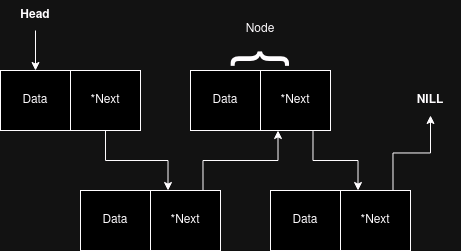

The diagram above was exported from draw.io. Its source (the exported page's mxGraphModel, read from the mxfile embedded in the PNG):
<mxGraphModel dx="1430" dy="516" grid="1" gridSize="10" guides="1" tooltips="1" connect="1" arrows="1" fold="1" page="1" pageScale="1" pageWidth="850" pageHeight="1100" math="0" shadow="0">
  <root>
    <mxCell id="0" />
    <mxCell id="1" parent="0" />
    <mxCell id="2" value="" style="group" vertex="1" connectable="0" parent="1">
      <mxGeometry x="120" y="140" width="460" height="250" as="geometry" />
    </mxCell>
    <mxCell id="3" value="" style="group" vertex="1" connectable="0" parent="2">
      <mxGeometry y="70" width="140" height="60" as="geometry" />
    </mxCell>
    <mxCell id="4" value="Data" style="rounded=0;whiteSpace=wrap;html=1;" vertex="1" parent="3">
      <mxGeometry width="70" height="60" as="geometry" />
    </mxCell>
    <mxCell id="5" value="*Next" style="rounded=0;whiteSpace=wrap;html=1;" vertex="1" parent="3">
      <mxGeometry x="70" width="70" height="60" as="geometry" />
    </mxCell>
    <mxCell id="6" value="" style="group" vertex="1" connectable="0" parent="2">
      <mxGeometry x="80" y="190" width="140" height="60" as="geometry" />
    </mxCell>
    <mxCell id="7" value="Data" style="rounded=0;whiteSpace=wrap;html=1;" vertex="1" parent="6">
      <mxGeometry width="70" height="60" as="geometry" />
    </mxCell>
    <mxCell id="8" value="*Next" style="rounded=0;whiteSpace=wrap;html=1;" vertex="1" parent="6">
      <mxGeometry x="70" width="70" height="60" as="geometry" />
    </mxCell>
    <mxCell id="9" style="edgeStyle=orthogonalEdgeStyle;rounded=0;orthogonalLoop=1;jettySize=auto;html=1;exitX=0.5;exitY=1;exitDx=0;exitDy=0;entryX=0.25;entryY=0;entryDx=0;entryDy=0;" edge="1" parent="2" source="5" target="8">
      <mxGeometry relative="1" as="geometry" />
    </mxCell>
    <mxCell id="10" value="" style="group" vertex="1" connectable="0" parent="2">
      <mxGeometry x="190" y="70" width="140" height="60" as="geometry" />
    </mxCell>
    <mxCell id="11" value="Data" style="rounded=0;whiteSpace=wrap;html=1;" vertex="1" parent="10">
      <mxGeometry width="70" height="60" as="geometry" />
    </mxCell>
    <mxCell id="12" value="*Next" style="rounded=0;whiteSpace=wrap;html=1;" vertex="1" parent="10">
      <mxGeometry x="70" width="70" height="60" as="geometry" />
    </mxCell>
    <mxCell id="13" style="edgeStyle=orthogonalEdgeStyle;rounded=0;orthogonalLoop=1;jettySize=auto;html=1;exitX=0.75;exitY=0;exitDx=0;exitDy=0;entryX=0.25;entryY=1;entryDx=0;entryDy=0;" edge="1" parent="2" source="8" target="12">
      <mxGeometry relative="1" as="geometry" />
    </mxCell>
    <mxCell id="14" value="" style="group" vertex="1" connectable="0" parent="2">
      <mxGeometry x="270" y="190" width="140" height="60" as="geometry" />
    </mxCell>
    <mxCell id="15" value="Data" style="rounded=0;whiteSpace=wrap;html=1;" vertex="1" parent="14">
      <mxGeometry width="70" height="60" as="geometry" />
    </mxCell>
    <mxCell id="16" value="*Next" style="rounded=0;whiteSpace=wrap;html=1;" vertex="1" parent="14">
      <mxGeometry x="70" width="70" height="60" as="geometry" />
    </mxCell>
    <mxCell id="17" style="edgeStyle=orthogonalEdgeStyle;rounded=0;orthogonalLoop=1;jettySize=auto;html=1;exitX=0.75;exitY=1;exitDx=0;exitDy=0;entryX=0.25;entryY=0;entryDx=0;entryDy=0;" edge="1" parent="2" source="12" target="16">
      <mxGeometry relative="1" as="geometry" />
    </mxCell>
    <mxCell id="18" value="NILL" style="text;html=1;align=center;verticalAlign=middle;whiteSpace=wrap;rounded=0;fontStyle=1" vertex="1" parent="2">
      <mxGeometry x="400" y="85" width="60" height="30" as="geometry" />
    </mxCell>
    <mxCell id="19" style="edgeStyle=orthogonalEdgeStyle;rounded=0;orthogonalLoop=1;jettySize=auto;html=1;exitX=0.75;exitY=0;exitDx=0;exitDy=0;entryX=0.5;entryY=1;entryDx=0;entryDy=0;" edge="1" parent="2" source="16" target="18">
      <mxGeometry relative="1" as="geometry" />
    </mxCell>
    <mxCell id="20" style="edgeStyle=orthogonalEdgeStyle;rounded=0;orthogonalLoop=1;jettySize=auto;html=1;" edge="1" parent="2" source="21" target="4">
      <mxGeometry relative="1" as="geometry" />
    </mxCell>
    <mxCell id="21" value="Head" style="text;html=1;align=center;verticalAlign=middle;whiteSpace=wrap;rounded=0;fontStyle=1" vertex="1" parent="2">
      <mxGeometry x="5" width="60" height="30" as="geometry" />
    </mxCell>
    <mxCell id="22" value="" style="group" vertex="1" connectable="0" parent="2">
      <mxGeometry x="230" y="14" width="70" height="75" as="geometry" />
    </mxCell>
    <mxCell id="23" value="{" style="text;html=1;align=center;verticalAlign=middle;whiteSpace=wrap;rounded=0;rotation=90;fontSize=62;fontStyle=0" vertex="1" parent="22">
      <mxGeometry y="30" width="60" height="30" as="geometry" />
    </mxCell>
    <mxCell id="24" value="Node" style="text;html=1;align=center;verticalAlign=middle;whiteSpace=wrap;rounded=0;" vertex="1" parent="22">
      <mxGeometry width="60" height="30" as="geometry" />
    </mxCell>
  </root>
</mxGraphModel>